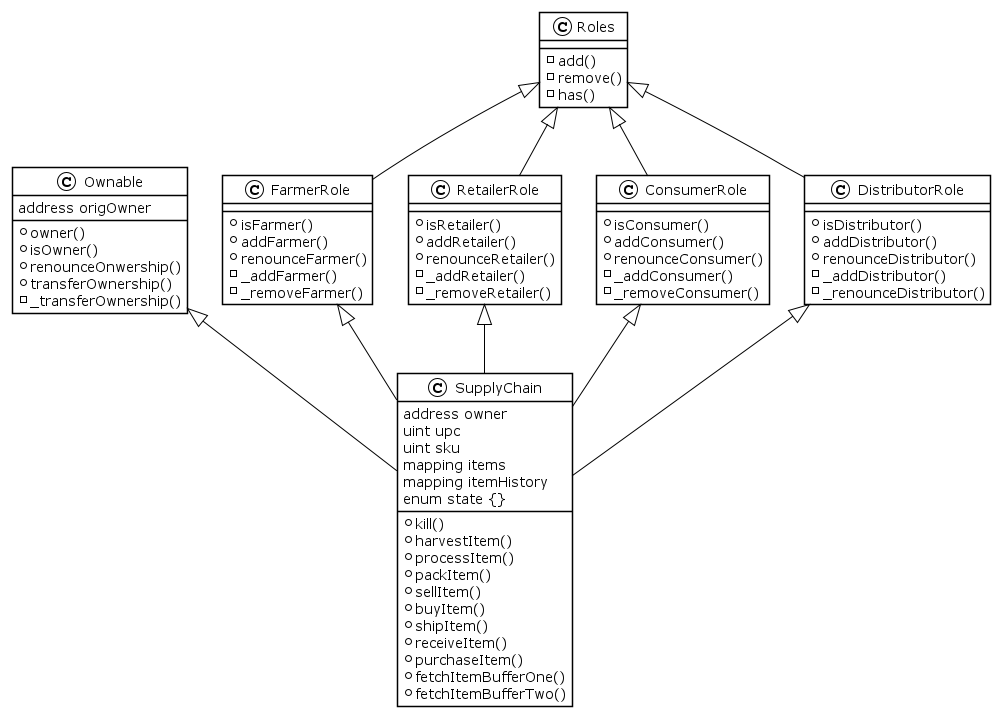

The diagram above was rendered by PlantUML. Its source (embedded in the PNG):
@startuml
!theme plain

Ownable <|-- SupplyChain

Roles <|-- FarmerRole
Roles <|-- RetailerRole
Roles <|-- ConsumerRole
Roles <|-- DistributorRole

FarmerRole <|-- SupplyChain
RetailerRole <|-- SupplyChain
ConsumerRole <|-- SupplyChain
DistributorRole <|-- SupplyChain

class ConsumerRole {
  + isConsumer()
  + addConsumer()
  + renounceConsumer()
  - _addConsumer()
  - _removeConsumer()
}
class DistributorRole {
  + isDistributor()
  + addDistributor()
  + renounceDistributor()
  - _addDistributor()
  - _renounceDistributor()
}
class FarmerRole {
  + isFarmer()
  + addFarmer()
  + renounceFarmer()
  - _addFarmer()
  - _removeFarmer()
}
class RetailerRole {
  + isRetailer()
  + addRetailer()
  + renounceRetailer()
  - _addRetailer()
  - _removeRetailer()
}
class Roles {
  - add()
  - remove()
  - has()
}
class SupplyChain {
  address owner
  uint upc
  uint sku
  mapping items
  mapping itemHistory
  enum state {}
  + kill()
  + harvestItem()
  + processItem()
  + packItem()
  + sellItem()
  + buyItem()
  + shipItem()
  + receiveItem()
  + purchaseItem()
  + fetchItemBufferOne()
  + fetchItemBufferTwo()
}
class Ownable {
  address origOwner
  + owner()
  + isOwner()
  + renounceOnwership()
  + transferOwnership()
  - _transferOwnership()
}
@enduml